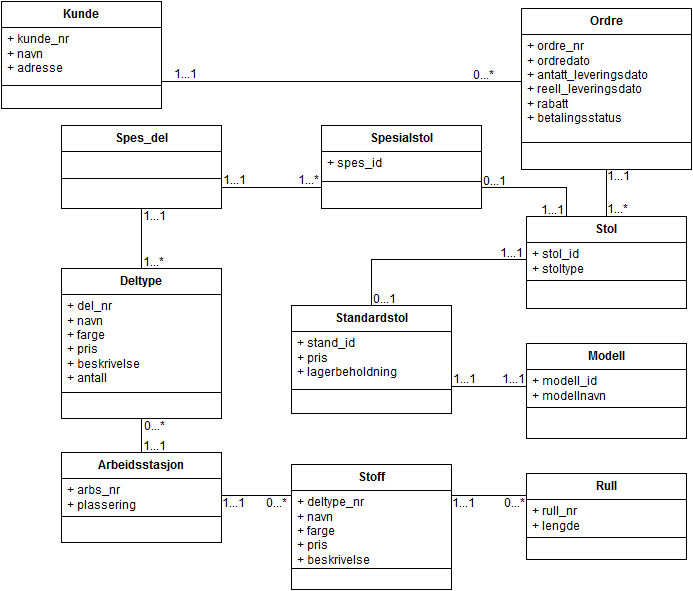

The diagram above was exported from draw.io. Its source (the exported page's mxGraphModel, read from the mxfile embedded in the PNG):
<mxGraphModel dx="1434" dy="796" grid="1" gridSize="10" guides="1" tooltips="1" connect="1" arrows="1" fold="1" page="1" pageScale="1" pageWidth="826" pageHeight="1169" background="#ffffff" math="0">
  <root>
    <mxCell id="0" />
    <mxCell id="1" parent="0" />
    <mxCell id="2" value="Ordre" style="swimlane;html=1;fontStyle=1;align=center;verticalAlign=top;childLayout=stackLayout;horizontal=1;startSize=26;horizontalStack=0;resizeParent=1;resizeLast=0;collapsible=1;marginBottom=0;swimlaneFillColor=#ffffff;" vertex="1" parent="1">
      <mxGeometry x="530" y="20" width="170" height="161" as="geometry" />
    </mxCell>
    <mxCell id="3" value="+ ordre_nr&lt;br&gt;+ ordredato&lt;br&gt;+ antatt_leveringsdato&lt;br&gt;+ reell_leveringsdato&lt;br&gt;+ rabatt&lt;br&gt;+ betalingsstatus&lt;br&gt;" style="text;html=1;strokeColor=none;fillColor=none;align=left;verticalAlign=top;spacingLeft=4;spacingRight=4;whiteSpace=wrap;overflow=hidden;rotatable=0;points=[[0,0.5],[1,0.5]];portConstraint=eastwest;" vertex="1" parent="2">
      <mxGeometry y="26" width="170" height="94" as="geometry" />
    </mxCell>
    <mxCell id="4" value="" style="line;html=1;strokeWidth=1;fillColor=none;align=left;verticalAlign=middle;spacingTop=-1;spacingLeft=3;spacingRight=3;rotatable=0;labelPosition=right;points=[];portConstraint=eastwest;" vertex="1" parent="2">
      <mxGeometry y="120" width="170" height="28" as="geometry" />
    </mxCell>
    <mxCell id="54" style="edgeStyle=orthogonalEdgeStyle;rounded=0;html=1;exitX=1;exitY=0.75;entryX=0;entryY=0.5;endArrow=none;endFill=0;jettySize=auto;orthogonalLoop=1;strokeColor=#000000;" edge="1" parent="1" source="10" target="3">
      <mxGeometry relative="1" as="geometry" />
    </mxCell>
    <mxCell id="10" value="Kunde" style="swimlane;html=1;fontStyle=1;align=center;verticalAlign=top;childLayout=stackLayout;horizontal=1;startSize=26;horizontalStack=0;resizeParent=1;resizeLast=0;collapsible=1;marginBottom=0;swimlaneFillColor=#ffffff;" vertex="1" parent="1">
      <mxGeometry x="10" y="13" width="160" height="107" as="geometry" />
    </mxCell>
    <mxCell id="11" value="+ kunde_nr&lt;br&gt;+ navn&lt;br&gt;+ adresse&lt;br&gt;" style="text;html=1;strokeColor=none;fillColor=none;align=left;verticalAlign=top;spacingLeft=4;spacingRight=4;whiteSpace=wrap;overflow=hidden;rotatable=0;points=[[0,0.5],[1,0.5]];portConstraint=eastwest;" vertex="1" parent="10">
      <mxGeometry y="26" width="160" height="54" as="geometry" />
    </mxCell>
    <mxCell id="12" value="" style="line;html=1;strokeWidth=1;fillColor=none;align=left;verticalAlign=middle;spacingTop=-1;spacingLeft=3;spacingRight=3;rotatable=0;labelPosition=right;points=[];portConstraint=eastwest;" vertex="1" parent="10">
      <mxGeometry y="80" width="160" height="8" as="geometry" />
    </mxCell>
    <mxCell id="45" style="edgeStyle=orthogonalEdgeStyle;rounded=0;html=1;exitX=0.5;exitY=0;entryX=0.5;entryY=1;endArrow=none;endFill=0;jettySize=auto;orthogonalLoop=1;strokeColor=#000000;" edge="1" parent="1" source="13" target="2">
      <mxGeometry relative="1" as="geometry" />
    </mxCell>
    <mxCell id="13" value="Stol&lt;br&gt;" style="swimlane;html=1;fontStyle=1;align=center;verticalAlign=top;childLayout=stackLayout;horizontal=1;startSize=26;horizontalStack=0;resizeParent=1;resizeLast=0;collapsible=1;marginBottom=0;swimlaneFillColor=#ffffff;" vertex="1" parent="1">
      <mxGeometry x="535" y="228" width="160" height="92" as="geometry" />
    </mxCell>
    <mxCell id="14" value="+ stol_id&lt;br&gt;+ stoltype&lt;br&gt;" style="text;html=1;strokeColor=none;fillColor=none;align=left;verticalAlign=top;spacingLeft=4;spacingRight=4;whiteSpace=wrap;overflow=hidden;rotatable=0;points=[[0,0.5],[1,0.5]];portConstraint=eastwest;" vertex="1" parent="13">
      <mxGeometry y="26" width="160" height="34" as="geometry" />
    </mxCell>
    <mxCell id="15" value="" style="line;html=1;strokeWidth=1;fillColor=none;align=left;verticalAlign=middle;spacingTop=-1;spacingLeft=3;spacingRight=3;rotatable=0;labelPosition=right;points=[];portConstraint=eastwest;" vertex="1" parent="13">
      <mxGeometry y="60" width="160" height="8" as="geometry" />
    </mxCell>
    <mxCell id="16" value="Modell" style="swimlane;html=1;fontStyle=1;align=center;verticalAlign=top;childLayout=stackLayout;horizontal=1;startSize=26;horizontalStack=0;resizeParent=1;resizeLast=0;collapsible=1;marginBottom=0;swimlaneFillColor=#ffffff;" vertex="1" parent="1">
      <mxGeometry x="535" y="355" width="160" height="95" as="geometry" />
    </mxCell>
    <mxCell id="17" value="+ modell_id&lt;br&gt;+ modellnavn&lt;br&gt;" style="text;html=1;strokeColor=none;fillColor=none;align=left;verticalAlign=top;spacingLeft=4;spacingRight=4;whiteSpace=wrap;overflow=hidden;rotatable=0;points=[[0,0.5],[1,0.5]];portConstraint=eastwest;" vertex="1" parent="16">
      <mxGeometry y="26" width="160" height="34" as="geometry" />
    </mxCell>
    <mxCell id="18" value="" style="line;html=1;strokeWidth=1;fillColor=none;align=left;verticalAlign=middle;spacingTop=-1;spacingLeft=3;spacingRight=3;rotatable=0;labelPosition=right;points=[];portConstraint=eastwest;" vertex="1" parent="16">
      <mxGeometry y="60" width="160" height="8" as="geometry" />
    </mxCell>
    <mxCell id="47" style="edgeStyle=orthogonalEdgeStyle;rounded=0;html=1;exitX=0.5;exitY=0;entryX=0;entryY=0.5;endArrow=none;endFill=0;jettySize=auto;orthogonalLoop=1;strokeColor=#000000;" edge="1" parent="1" source="19" target="14">
      <mxGeometry relative="1" as="geometry" />
    </mxCell>
    <mxCell id="49" style="edgeStyle=orthogonalEdgeStyle;rounded=0;html=1;exitX=1;exitY=0.75;entryX=0;entryY=0.5;endArrow=none;endFill=0;jettySize=auto;orthogonalLoop=1;strokeColor=#000000;" edge="1" parent="1" source="19" target="17">
      <mxGeometry relative="1" as="geometry" />
    </mxCell>
    <mxCell id="19" value="Standardstol" style="swimlane;html=1;fontStyle=1;align=center;verticalAlign=top;childLayout=stackLayout;horizontal=1;startSize=26;horizontalStack=0;resizeParent=1;resizeLast=0;collapsible=1;marginBottom=0;swimlaneFillColor=#ffffff;" vertex="1" parent="1">
      <mxGeometry x="300" y="317" width="160" height="108" as="geometry" />
    </mxCell>
    <mxCell id="20" value="+ stand_id&lt;br&gt;+ pris&lt;br&gt;+ lagerbeholdning&lt;br&gt;" style="text;html=1;strokeColor=none;fillColor=none;align=left;verticalAlign=top;spacingLeft=4;spacingRight=4;whiteSpace=wrap;overflow=hidden;rotatable=0;points=[[0,0.5],[1,0.5]];portConstraint=eastwest;" vertex="1" parent="19">
      <mxGeometry y="26" width="160" height="54" as="geometry" />
    </mxCell>
    <mxCell id="21" value="" style="line;html=1;strokeWidth=1;fillColor=none;align=left;verticalAlign=middle;spacingTop=-1;spacingLeft=3;spacingRight=3;rotatable=0;labelPosition=right;points=[];portConstraint=eastwest;" vertex="1" parent="19">
      <mxGeometry y="80" width="160" height="8" as="geometry" />
    </mxCell>
    <mxCell id="48" style="edgeStyle=orthogonalEdgeStyle;rounded=0;html=1;exitX=1;exitY=0.75;entryX=0.25;entryY=0;endArrow=none;endFill=0;jettySize=auto;orthogonalLoop=1;strokeColor=#000000;" edge="1" parent="1" source="22" target="13">
      <mxGeometry relative="1" as="geometry" />
    </mxCell>
    <mxCell id="52" style="edgeStyle=orthogonalEdgeStyle;rounded=0;html=1;exitX=0;exitY=0.75;entryX=1;entryY=0.75;endArrow=none;endFill=0;jettySize=auto;orthogonalLoop=1;strokeColor=#000000;" edge="1" parent="1" source="22" target="25">
      <mxGeometry relative="1" as="geometry" />
    </mxCell>
    <mxCell id="22" value="Spesialstol" style="swimlane;html=1;fontStyle=1;align=center;verticalAlign=top;childLayout=stackLayout;horizontal=1;startSize=26;horizontalStack=0;resizeParent=1;resizeLast=0;collapsible=1;marginBottom=0;swimlaneFillColor=#ffffff;" vertex="1" parent="1">
      <mxGeometry x="330" y="137" width="160" height="83" as="geometry" />
    </mxCell>
    <mxCell id="23" value="+ spes_id&lt;br&gt;" style="text;html=1;strokeColor=none;fillColor=none;align=left;verticalAlign=top;spacingLeft=4;spacingRight=4;whiteSpace=wrap;overflow=hidden;rotatable=0;points=[[0,0.5],[1,0.5]];portConstraint=eastwest;" vertex="1" parent="22">
      <mxGeometry y="26" width="160" height="26" as="geometry" />
    </mxCell>
    <mxCell id="24" value="" style="line;html=1;strokeWidth=1;fillColor=none;align=left;verticalAlign=middle;spacingTop=-1;spacingLeft=3;spacingRight=3;rotatable=0;labelPosition=right;points=[];portConstraint=eastwest;" vertex="1" parent="22">
      <mxGeometry y="52" width="160" height="8" as="geometry" />
    </mxCell>
    <mxCell id="25" value="Spes_del" style="swimlane;html=1;fontStyle=1;align=center;verticalAlign=top;childLayout=stackLayout;horizontal=1;startSize=26;horizontalStack=0;resizeParent=1;resizeLast=0;collapsible=1;marginBottom=0;swimlaneFillColor=#ffffff;" vertex="1" parent="1">
      <mxGeometry x="70" y="137" width="160" height="83" as="geometry" />
    </mxCell>
    <mxCell id="27" value="" style="line;html=1;strokeWidth=1;fillColor=none;align=left;verticalAlign=middle;spacingTop=-1;spacingLeft=3;spacingRight=3;rotatable=0;labelPosition=right;points=[];portConstraint=eastwest;" vertex="1" parent="25">
      <mxGeometry y="26" width="160" height="54" as="geometry" />
    </mxCell>
    <mxCell id="28" value="Arbeidsstasjon" style="swimlane;html=1;fontStyle=1;align=center;verticalAlign=top;childLayout=stackLayout;horizontal=1;startSize=26;horizontalStack=0;resizeParent=1;resizeLast=0;collapsible=1;marginBottom=0;swimlaneFillColor=#ffffff;" vertex="1" parent="1">
      <mxGeometry x="70" y="464" width="160" height="90" as="geometry" />
    </mxCell>
    <mxCell id="29" value="+ arbs_nr&lt;br&gt;+ plassering&lt;br&gt;" style="text;html=1;strokeColor=none;fillColor=none;align=left;verticalAlign=top;spacingLeft=4;spacingRight=4;whiteSpace=wrap;overflow=hidden;rotatable=0;points=[[0,0.5],[1,0.5]];portConstraint=eastwest;" vertex="1" parent="28">
      <mxGeometry y="26" width="160" height="34" as="geometry" />
    </mxCell>
    <mxCell id="30" value="" style="line;html=1;strokeWidth=1;fillColor=none;align=left;verticalAlign=middle;spacingTop=-1;spacingLeft=3;spacingRight=3;rotatable=0;labelPosition=right;points=[];portConstraint=eastwest;" vertex="1" parent="28">
      <mxGeometry y="60" width="160" height="8" as="geometry" />
    </mxCell>
    <mxCell id="56" style="edgeStyle=orthogonalEdgeStyle;rounded=0;html=1;exitX=0.5;exitY=1;entryX=0.5;entryY=0;endArrow=none;endFill=0;jettySize=auto;orthogonalLoop=1;strokeColor=#000000;" edge="1" parent="1" source="31" target="28">
      <mxGeometry relative="1" as="geometry" />
    </mxCell>
    <mxCell id="57" style="edgeStyle=orthogonalEdgeStyle;rounded=0;html=1;exitX=0.5;exitY=0;entryX=0.5;entryY=1;endArrow=none;endFill=0;jettySize=auto;orthogonalLoop=1;strokeColor=#000000;" edge="1" parent="1" source="31" target="25">
      <mxGeometry relative="1" as="geometry" />
    </mxCell>
    <mxCell id="31" value="Deltype" style="swimlane;html=1;fontStyle=1;align=center;verticalAlign=top;childLayout=stackLayout;horizontal=1;startSize=26;horizontalStack=0;resizeParent=1;resizeLast=0;collapsible=1;marginBottom=0;swimlaneFillColor=#ffffff;" vertex="1" parent="1">
      <mxGeometry x="70" y="280" width="160" height="150" as="geometry" />
    </mxCell>
    <mxCell id="32" value="+ del_nr&lt;br&gt;+ navn&lt;br&gt;+ farge&lt;br&gt;+ pris&lt;br&gt;+ beskrivelse&lt;br&gt;+ antall&lt;br&gt;" style="text;html=1;strokeColor=none;fillColor=none;align=left;verticalAlign=top;spacingLeft=4;spacingRight=4;whiteSpace=wrap;overflow=hidden;rotatable=0;points=[[0,0.5],[1,0.5]];portConstraint=eastwest;" vertex="1" parent="31">
      <mxGeometry y="26" width="160" height="94" as="geometry" />
    </mxCell>
    <mxCell id="33" value="" style="line;html=1;strokeWidth=1;fillColor=none;align=left;verticalAlign=middle;spacingTop=-1;spacingLeft=3;spacingRight=3;rotatable=0;labelPosition=right;points=[];portConstraint=eastwest;" vertex="1" parent="31">
      <mxGeometry y="120" width="160" height="8" as="geometry" />
    </mxCell>
    <mxCell id="59" style="edgeStyle=orthogonalEdgeStyle;rounded=0;html=1;exitX=0;exitY=0.25;entryX=1;entryY=0.5;endArrow=none;endFill=0;jettySize=auto;orthogonalLoop=1;strokeColor=#000000;" edge="1" parent="1" source="34" target="29">
      <mxGeometry relative="1" as="geometry" />
    </mxCell>
    <mxCell id="34" value="Stoff" style="swimlane;html=1;fontStyle=1;align=center;verticalAlign=top;childLayout=stackLayout;horizontal=1;startSize=26;horizontalStack=0;resizeParent=1;resizeLast=0;collapsible=1;marginBottom=0;swimlaneFillColor=#ffffff;" vertex="1" parent="1">
      <mxGeometry x="300" y="476" width="160" height="125" as="geometry" />
    </mxCell>
    <mxCell id="35" value="+ deltype_nr&lt;br&gt;+ navn&lt;br&gt;+ farge&lt;br&gt;+ pris&lt;br&gt;+ beskrivelse&lt;br&gt;" style="text;html=1;strokeColor=none;fillColor=none;align=left;verticalAlign=top;spacingLeft=4;spacingRight=4;whiteSpace=wrap;overflow=hidden;rotatable=0;points=[[0,0.5],[1,0.5]];portConstraint=eastwest;" vertex="1" parent="34">
      <mxGeometry y="26" width="160" height="74" as="geometry" />
    </mxCell>
    <mxCell id="36" value="" style="line;html=1;strokeWidth=1;fillColor=none;align=left;verticalAlign=middle;spacingTop=-1;spacingLeft=3;spacingRight=3;rotatable=0;labelPosition=right;points=[];portConstraint=eastwest;" vertex="1" parent="34">
      <mxGeometry y="100" width="160" height="8" as="geometry" />
    </mxCell>
    <mxCell id="62" style="edgeStyle=orthogonalEdgeStyle;rounded=0;html=1;exitX=0;exitY=0.25;entryX=1;entryY=0.25;endArrow=none;endFill=0;jettySize=auto;orthogonalLoop=1;strokeColor=#000000;" edge="1" parent="1" source="37" target="34">
      <mxGeometry relative="1" as="geometry" />
    </mxCell>
    <mxCell id="37" value="Rull" style="swimlane;html=1;fontStyle=1;align=center;verticalAlign=top;childLayout=stackLayout;horizontal=1;startSize=26;horizontalStack=0;resizeParent=1;resizeLast=0;collapsible=1;marginBottom=0;swimlaneFillColor=#ffffff;" vertex="1" parent="1">
      <mxGeometry x="535" y="485" width="160" height="86" as="geometry" />
    </mxCell>
    <mxCell id="38" value="+ rull_nr&lt;br&gt;+ lengde&lt;br&gt;" style="text;html=1;strokeColor=none;fillColor=none;align=left;verticalAlign=top;spacingLeft=4;spacingRight=4;whiteSpace=wrap;overflow=hidden;rotatable=0;points=[[0,0.5],[1,0.5]];portConstraint=eastwest;" vertex="1" parent="37">
      <mxGeometry y="26" width="160" height="34" as="geometry" />
    </mxCell>
    <mxCell id="39" value="" style="line;html=1;strokeWidth=1;fillColor=none;align=left;verticalAlign=middle;spacingTop=-1;spacingLeft=3;spacingRight=3;rotatable=0;labelPosition=right;points=[];portConstraint=eastwest;" vertex="1" parent="37">
      <mxGeometry y="60" width="160" height="8" as="geometry" />
    </mxCell>
    <mxCell id="66" value="1...1" style="text;html=1;resizable=0;points=[];autosize=1;align=left;verticalAlign=top;spacingTop=-4;" vertex="1" parent="1">
      <mxGeometry x="181" y="78" width="40" height="20" as="geometry" />
    </mxCell>
    <mxCell id="68" value="0...*" style="text;html=1;resizable=0;points=[];autosize=1;align=left;verticalAlign=top;spacingTop=-4;" vertex="1" parent="1">
      <mxGeometry x="480" y="79" width="40" height="20" as="geometry" />
    </mxCell>
    <mxCell id="69" value="1...*" style="text;html=1;resizable=0;points=[];autosize=1;align=left;verticalAlign=top;spacingTop=-4;" vertex="1" parent="1">
      <mxGeometry x="614" y="213" width="40" height="20" as="geometry" />
    </mxCell>
    <mxCell id="70" value="1...1" style="text;html=1;resizable=0;points=[];autosize=1;align=left;verticalAlign=top;spacingTop=-4;" vertex="1" parent="1">
      <mxGeometry x="614" y="180" width="40" height="20" as="geometry" />
    </mxCell>
    <mxCell id="72" value="0...1" style="text;html=1;resizable=0;points=[];autosize=1;align=left;verticalAlign=top;spacingTop=-4;" vertex="1" parent="1">
      <mxGeometry x="380" y="303" width="40" height="20" as="geometry" />
    </mxCell>
    <mxCell id="73" value="0...1" style="text;html=1;resizable=0;points=[];autosize=1;align=left;verticalAlign=top;spacingTop=-4;" vertex="1" parent="1">
      <mxGeometry x="490" y="185" width="40" height="20" as="geometry" />
    </mxCell>
    <mxCell id="74" value="1...1" style="text;html=1;resizable=0;points=[];autosize=1;align=left;verticalAlign=top;spacingTop=-4;" vertex="1" parent="1">
      <mxGeometry x="548" y="214" width="40" height="20" as="geometry" />
    </mxCell>
    <mxCell id="75" value="1...1" style="text;html=1;resizable=0;points=[];autosize=1;align=left;verticalAlign=top;spacingTop=-4;" vertex="1" parent="1">
      <mxGeometry x="507" y="257" width="40" height="20" as="geometry" />
    </mxCell>
    <mxCell id="76" value="1...1" style="text;html=1;resizable=0;points=[];autosize=1;align=left;verticalAlign=top;spacingTop=-4;" vertex="1" parent="1">
      <mxGeometry x="509" y="383" width="40" height="20" as="geometry" />
    </mxCell>
    <mxCell id="77" value="1...1" style="text;html=1;resizable=0;points=[];autosize=1;align=left;verticalAlign=top;spacingTop=-4;" vertex="1" parent="1">
      <mxGeometry x="460" y="383" width="40" height="20" as="geometry" />
    </mxCell>
    <mxCell id="78" value="1...1" style="text;html=1;resizable=0;points=[];autosize=1;align=left;verticalAlign=top;spacingTop=-4;" vertex="1" parent="1">
      <mxGeometry x="230" y="184" width="40" height="20" as="geometry" />
    </mxCell>
    <mxCell id="79" value="1...*" style="text;html=1;resizable=0;points=[];autosize=1;align=left;verticalAlign=top;spacingTop=-4;" vertex="1" parent="1">
      <mxGeometry x="305" y="184" width="40" height="20" as="geometry" />
    </mxCell>
    <mxCell id="80" value="1...1" style="text;html=1;resizable=0;points=[];autosize=1;align=left;verticalAlign=top;spacingTop=-4;" vertex="1" parent="1">
      <mxGeometry x="459" y="507" width="40" height="20" as="geometry" />
    </mxCell>
    <mxCell id="81" value="0...*" style="text;html=1;resizable=0;points=[];autosize=1;align=left;verticalAlign=top;spacingTop=-4;" vertex="1" parent="1">
      <mxGeometry x="511" y="507" width="40" height="20" as="geometry" />
    </mxCell>
    <mxCell id="82" value="1...1" style="text;html=1;resizable=0;points=[];autosize=1;align=left;verticalAlign=top;spacingTop=-4;" vertex="1" parent="1">
      <mxGeometry x="150" y="220" width="40" height="20" as="geometry" />
    </mxCell>
    <mxCell id="83" value="1...1" style="text;html=1;resizable=0;points=[];autosize=1;align=left;verticalAlign=top;spacingTop=-4;" vertex="1" parent="1">
      <mxGeometry x="229" y="507" width="40" height="20" as="geometry" />
    </mxCell>
    <mxCell id="84" value="0...*" style="text;html=1;resizable=0;points=[];autosize=1;align=left;verticalAlign=top;spacingTop=-4;" vertex="1" parent="1">
      <mxGeometry x="273" y="507" width="40" height="20" as="geometry" />
    </mxCell>
    <mxCell id="87" value="1...*" style="text;html=1;resizable=0;points=[];autosize=1;align=left;verticalAlign=top;spacingTop=-4;" vertex="1" parent="1">
      <mxGeometry x="150" y="266" width="40" height="20" as="geometry" />
    </mxCell>
    <mxCell id="88" value="1...1" style="text;html=1;resizable=0;points=[];autosize=1;align=left;verticalAlign=top;spacingTop=-4;" vertex="1" parent="1">
      <mxGeometry x="150" y="450" width="40" height="20" as="geometry" />
    </mxCell>
    <mxCell id="89" value="0...*" style="text;html=1;resizable=0;points=[];autosize=1;align=left;verticalAlign=top;spacingTop=-4;" vertex="1" parent="1">
      <mxGeometry x="151" y="430" width="40" height="20" as="geometry" />
    </mxCell>
  </root>
</mxGraphModel>